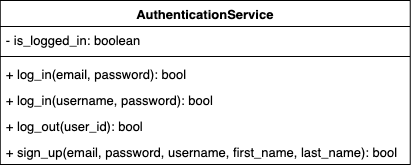

The diagram above was exported from draw.io. Its source (the exported page's mxGraphModel, read from the mxfile embedded in the PNG):
<mxGraphModel dx="5527" dy="5278" grid="1" gridSize="10" guides="1" tooltips="1" connect="1" arrows="1" fold="1" page="1" pageScale="1" pageWidth="827" pageHeight="1169" math="0" shadow="0">
  <root>
    <mxCell id="0" />
    <mxCell id="1" parent="0" />
    <mxCell id="2" value="AuthenticationService" style="swimlane;fontStyle=1;align=center;verticalAlign=top;childLayout=stackLayout;horizontal=1;startSize=26;horizontalStack=0;resizeParent=1;resizeParentMax=0;resizeLast=0;collapsible=1;marginBottom=0;fontSize=13;" vertex="1" parent="1">
      <mxGeometry x="1947.8000000000002" y="-1050" width="410" height="164" as="geometry" />
    </mxCell>
    <mxCell id="3" value="- is_logged_in: boolean" style="text;strokeColor=none;fillColor=none;align=left;verticalAlign=top;spacingLeft=4;spacingRight=4;overflow=hidden;rotatable=0;points=[[0,0.5],[1,0.5]];portConstraint=eastwest;fontSize=13;" vertex="1" parent="2">
      <mxGeometry y="26" width="410" height="26" as="geometry" />
    </mxCell>
    <mxCell id="4" value="" style="line;strokeWidth=1;fillColor=none;align=left;verticalAlign=middle;spacingTop=-1;spacingLeft=3;spacingRight=3;rotatable=0;labelPosition=right;points=[];portConstraint=eastwest;fontSize=13;" vertex="1" parent="2">
      <mxGeometry y="52" width="410" height="8" as="geometry" />
    </mxCell>
    <mxCell id="5" value="+ log_in(email, password): bool" style="text;strokeColor=none;fillColor=none;align=left;verticalAlign=top;spacingLeft=4;spacingRight=4;overflow=hidden;rotatable=0;points=[[0,0.5],[1,0.5]];portConstraint=eastwest;fontSize=13;" vertex="1" parent="2">
      <mxGeometry y="60" width="410" height="26" as="geometry" />
    </mxCell>
    <mxCell id="6" value="+ log_in(username, password): bool" style="text;strokeColor=none;fillColor=none;align=left;verticalAlign=top;spacingLeft=4;spacingRight=4;overflow=hidden;rotatable=0;points=[[0,0.5],[1,0.5]];portConstraint=eastwest;fontSize=13;" vertex="1" parent="2">
      <mxGeometry y="86" width="410" height="26" as="geometry" />
    </mxCell>
    <mxCell id="7" value="+ log_out(user_id): bool" style="text;strokeColor=none;fillColor=none;align=left;verticalAlign=top;spacingLeft=4;spacingRight=4;overflow=hidden;rotatable=0;points=[[0,0.5],[1,0.5]];portConstraint=eastwest;fontSize=13;" vertex="1" parent="2">
      <mxGeometry y="112" width="410" height="26" as="geometry" />
    </mxCell>
    <mxCell id="8" value="+ sign_up(email, password, username, first_name, last_name): bool" style="text;strokeColor=none;fillColor=none;align=left;verticalAlign=top;spacingLeft=4;spacingRight=4;overflow=hidden;rotatable=0;points=[[0,0.5],[1,0.5]];portConstraint=eastwest;fontSize=13;" vertex="1" parent="2">
      <mxGeometry y="138" width="410" height="26" as="geometry" />
    </mxCell>
  </root>
</mxGraphModel>